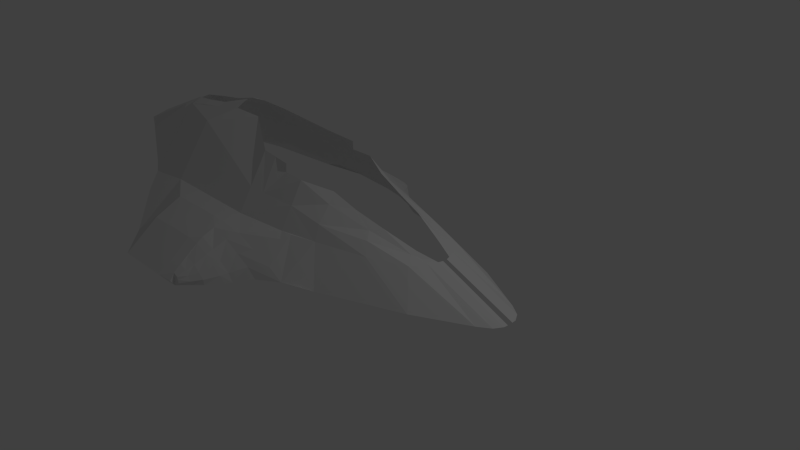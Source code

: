 # Source: delta_flyer_work.blend  (saved by Blender 2.72.0; exported with 4.5.12 LTS)
import bpy
from mathutils import Matrix  # noqa: F401  (used for matrix-valued properties, if any)

bpy.ops.wm.read_factory_settings(use_empty=True)
scene = bpy.context.scene
scene.name = 'Scene'

# ---- collections
col_collection_1 = bpy.data.collections.new('Collection 1'); scene.collection.children.link(col_collection_1)

# ---- materials (node trees are filled in below, after node groups)
mat_material = bpy.data.materials.new('Material')
mat_material.alpha_threshold = 0.0
mat_material.use_transparent_shadow = False
mat_material.roughness = 0.5
mat_material.line_color = (0.0, 0.0, 0.0, 1.0)

# ---- material node trees

# ---- world
world_world = bpy.data.worlds.new('World'); scene.world = world_world
world_world.color = (0.05088, 0.05088, 0.05088)
world_world.use_sun_shadow = False
world_world.sun_shadow_jitter_overblur = 0.0
world_world.cycles.sampling_method = 'MANUAL'
world_world.cycles.sample_map_resolution = 256

# ---- cameras
cam_camera = bpy.data.cameras.new('Camera')
cam_camera.clip_end = 100.0
cam_camera.lens = 35.0
cam_camera.sensor_width = 32.0
cam_camera.sensor_height = 18.0
cam_camera.ortho_scale = 7.314
cam_camera.dof.focus_distance = 0.0
cam_camera.dof.aperture_fstop = 128.0

# ---- lights
light_lamp = bpy.data.lights.new('Lamp', 'POINT')
light_lamp.transmission_factor = 0.0
light_lamp.cutoff_distance = 30.0
light_lamp.energy = 100.0
light_lamp.shadow_buffer_clip_start = 1.001
light_lamp.shadow_soft_size = 0.1
light_lamp.shadow_maximum_resolution = 0.006
light_lamp.use_absolute_resolution = True
light_lamp.cycles.use_multiple_importance_sampling = False

# ---- meshes
me_cube_001 = bpy.data.meshes.new('Cube.001')
me_cube_001.from_pydata([(1.267, 0.03112, 0.408), (1.248, 0.09318, 0.408), (1.188, 0.2173, 0.408), (1.076, 0.4097, 0.408), (0.5613, 0.6145, 0.408), (-0.531, 0.8938, 0.408), (-1.493, 0.9869, 0.408), (-3.04, 0.961, 0.4066), (-4.898, 0.3072, 0.59), (-4.014, 0.7812, 0.355), (-3.825, 0.9018, 0.2797), (-3.592, 1.169, 0.1611), (-3.028, 1.708, -0.1406), (-2.575, 2.026, -0.2813), (-1.379, 1.907, -0.2554), (-1.205, 1.798, -0.2294), (-0.929, 1.552, -0.1818), (-0.6834, 1.376, -0.1016), (-0.3215, 1.238, -0.05126), (-0.04742, 1.176, -0.03105), (0.1053, 1.067, -0.07274), (1.338, 0.6847, -0.00647), (2.052, 0.3175, -0.00647), (2.212, 0.209, -0.00647), (2.279, 0.1004, -0.00647), (2.285, 0.03832, -0.00647), (-2.575, 2.026, -0.2813), (-1.544, 2.026, -0.2813), (-2.575, 1.639, 0.1977), (-1.544, 1.235, 0.3579), (-1.544, 1.639, 0.1844), (-2.575, 1.248, 0.3822), (-2.575, 2.015, -0.08803), (-1.544, 2.015, -0.1013), (-1.544, 2.084, -0.1962), (-2.575, 2.123, -0.1711), (-1.015, 1.637, -0.2056), (-1.544, 1.801, 0.0506), (-1.544, 1.908, -0.0163), (-1.544, 1.548, 0.2427), (-1.544, 1.373, 0.3143), (-1.07, 1.637, -0.1048), (-1.212, 1.638, -0.003948), (-1.345, 1.638, 0.09688), (-1.212, 1.799, -0.1561), (-1.307, 1.8, -0.08274), (-1.393, 1.801, -0.009414), (-1.343, 1.907, -0.1923), (-1.394, 1.907, -0.1292), (-1.436, 1.908, -0.06608), (-1.475, 2.015, -0.1331), (-1.472, 2.015, -0.1782), (-1.46, 2.015, -0.2233), (-1.324, 1.549, 0.1466), (-1.169, 1.55, 0.03713), (-1.005, 1.551, -0.07233), (-0.8213, 1.375, 0.01479), (-1.046, 1.374, 0.1312), (-1.262, 1.374, 0.2476), (-0.5498, 1.237, 0.07245), (-0.8653, 1.236, 0.1962), (-1.172, 1.236, 0.3199), (-1.743, 1.237, 0.3746), (-1.743, 1.639, 0.2011), (-1.743, 2.123, -0.1677), (-1.743, 2.015, -0.08464), (-4.898, 0.3072, 0.7144), (-4.04, 0.174, 1.108), (-3.763, 0.07489, 1.256), (-3.739, 0.235, 1.196), (-2.926, 0.4945, 1.199), (-2.528, 0.2267, 1.415), (-2.047, 0.2183, 1.409), (-1.486, 0.5273, 1.162), (-0.9986, 0.5539, 1.126), (-1.005, 0.5589, 1.005), (-0.6794, 0.573, 0.9997), (-0.6951, 0.9096, 0.408), (-0.6281, 0.9933, 0.3464), (-3.782, 0.5684, 0.738), (-2.983, 0.7277, 0.8028), (-1.243, 0.5406, 1.144), (-1.249, 0.7729, 0.7065), (-0.6873, 0.7413, 0.7038), (-1.49, 0.7911, 0.729), (-4.898, 0.04187, 0.7796), (-3.02, 0.2267, 1.316), (-3.438, 0.2267, 1.256), (-2.528, 0.1012, 1.482), (-2.528, 0.03491, 1.502), (-3.02, 0.1177, 1.36), (-3.438, 0.1157, 1.3), (-2.047, 0.08092, 1.409), (-0.2592, 0.3943, 0.9251), (-0.2185, 0.5133, 0.802), (-0.1914, 0.7052, 0.6041), (0.3916, 0.4047, 0.6269), (0.9745, 0.2663, 0.4631), (1.08, 0.2096, 0.4346), (-0.1673, 0.8008, 0.408), (0.4764, 0.5096, 0.5513), (0.108, 0.3543, 0.7839), (0.5203, 0.2943, 0.6597), (0.976, 0.1831, 0.4902), (1.022, 0.333, 0.4375), (1.13, 0.2132, 0.4222), (0.1045, 0.4558, 0.7093), (1.112, 0.1382, 0.4491), (1.18, 0.1157, 0.4285)], [(13, 12), (13, 26), (72, 92)], [(46, 37, 30, 43), (49, 38, 37, 46), (34, 33, 50, 51, 52, 27), (41, 55, 16, 36), (53, 39, 40, 58), (56, 59, 18, 17), (63, 28, 31, 62), (65, 32, 28, 63), (65, 64, 35, 32), (26, 35, 64, 34, 27), (15, 44, 41, 36), (44, 45, 42, 41), (45, 46, 43, 42), (14, 47, 44, 15), (47, 48, 45, 44), (48, 49, 46, 45), (33, 38, 49, 50), (50, 49, 48, 51), (51, 48, 47, 52), (30, 39, 53, 43), (43, 53, 54, 42), (42, 54, 55, 41), (16, 55, 56, 17), (55, 54, 57, 56), (54, 53, 58, 57), (40, 29, 61, 58), (58, 61, 60, 57), (57, 60, 59, 56), (30, 63, 62, 29, 40, 39), (33, 65, 63, 30, 37, 38), (33, 34, 64, 65), (52, 47, 14, 27), (4, 3, 21, 20), (5, 99, 4, 20, 19, 18), (18, 59, 5), (60, 78, 5, 59), (6, 77, 78, 60, 61), (61, 29, 6), (7, 6, 29, 62, 31), (3, 2, 22, 21), (2, 1, 23, 22), (0, 25, 24, 23, 1), (77, 5, 78), (8, 66, 67, 9), (10, 9, 67, 68), (68, 69, 79, 10), (26, 12, 35), (35, 12, 32), (28, 32, 12, 7, 31), (12, 11, 7), (10, 7, 11), (80, 7, 10, 79), (73, 84, 80, 70, 71, 72), (83, 77, 6, 82), (81, 74, 75, 82), (70, 80, 79, 69), (76, 83, 82, 75), (73, 81, 82, 84), (84, 82, 6), (84, 6, 7, 80), (85, 68, 67, 66), (87, 86, 71, 70, 69), (91, 87, 69, 68), (91, 90, 86, 87), (90, 89, 88, 71, 86), (94, 106, 96, 100, 95), (5, 77, 83, 95, 99), (83, 76, 94, 95), (4, 99, 95, 100), (97, 104, 100, 96), (3, 4, 100, 104), (97, 98, 105, 104), (2, 3, 104, 105), (97, 103, 98), (97, 96, 102, 103), (94, 93, 101, 106), (93, 94, 76), (96, 106, 101, 102), (103, 107, 98), (98, 107, 108, 105), (1, 2, 105, 108)])
me_cube_001.materials.append(mat_material)
me_cube_001.use_remesh_preserve_volume = False
me_cube_001.use_remesh_preserve_attributes = False
me_cube_001.use_mirror_vertex_groups = False
me_cube_001.update()
me_cube = bpy.data.meshes.new('Cube')
me_cube.from_pydata([(1.337, 0.03112, -0.1525), (1.337, 0.09318, -0.1525), (1.448, 0.2173, -0.1525), (1.337, 0.4097, -0.1525), (0.8215, 0.6145, -0.1525), (-0.2708, 0.8938, -0.1525), (-1.233, 0.9869, -0.1525), (-3.004, 0.961, -0.1538), (-3.708, 0.8379, 0.2273), (-4.037, 0.7076, 0.3599), (-4.025, 0.06215, 0.3599)], [(1, 0), (2, 1), (3, 2), (4, 3), (5, 4), (6, 5), (7, 6), (8, 7), (9, 8), (10, 9)], [])
me_cube.materials.append(mat_material)
me_cube.use_remesh_preserve_volume = False
me_cube.use_remesh_preserve_attributes = False
me_cube.use_mirror_vertex_groups = False
me_cube.update()

# ---- objects
ob_cube_001 = bpy.data.objects.new('Cube.001', me_cube_001)
ob_cube = bpy.data.objects.new('Cube', me_cube)
ob_lamp = bpy.data.objects.new('Lamp', light_lamp)
ob_camera = bpy.data.objects.new('Camera', cam_camera)

# ---- transforms, parenting, visibility, modifiers, constraints
ob_cube_001.location = (0.0, 0.0, 0.0)
ob_cube_001.lineart.crease_threshold = 0.0
_m = ob_cube_001.modifiers.new('Mirror', 'MIRROR')
_m.use_axis = (False, True, False)
ob_cube.location = (0.0, 0.0, 0.0)
ob_cube.lock_rotations_4d = False
ob_cube.empty_display_type = 'ARROWS'
ob_cube.lineart.crease_threshold = 0.0
_m = ob_cube.modifiers.new('Mirror', 'MIRROR')
_m.use_axis = (False, True, False)
ob_lamp.location = (4.076, 1.005, 5.904)
ob_lamp.rotation_euler = (0.6503, 0.05522, 1.866)
ob_lamp.lock_rotations_4d = False
ob_lamp.empty_display_type = 'ARROWS'
ob_lamp.color = (0.0, 0.0, 0.0, 0.0)
ob_lamp.lineart.crease_threshold = 0.0
ob_camera.location = (7.481, -6.508, 5.344)
ob_camera.rotation_euler = (1.109, 0.01082, 0.8149)
ob_camera.lock_rotations_4d = False
ob_camera.empty_display_type = 'ARROWS'
ob_camera.color = (0.0, 0.0, 0.0, 0.0)
ob_camera.display_type = 'WIRE'
ob_camera.lineart.crease_threshold = 0.0

# ---- collection membership
col_collection_1.objects.link(ob_cube_001)
col_collection_1.objects.link(ob_cube)
col_collection_1.objects.link(ob_lamp)
col_collection_1.objects.link(ob_camera)

# ---- scene / render settings (as saved in the file)
scene.camera = ob_camera
scene.frame_start = 1; scene.frame_end = 250; scene.frame_set(1)
scene.render.engine = 'BLENDER_EEVEE_NEXT'
scene.render.resolution_percentage = 50
scene.render.dither_intensity = 0.0
scene.cycles.use_denoising = False
scene.cycles.samples = 10
scene.cycles.sampling_pattern = 'TABULATED_SOBOL'
scene.cycles.light_sampling_threshold = 0.0
scene.cycles.use_adaptive_sampling = False
scene.cycles.use_light_tree = False
scene.cycles.blur_glossy = 0.0
scene.cycles.pixel_filter_type = 'GAUSSIAN'
scene.cycles.sample_clamp_indirect = 0.0
scene.view_settings.view_transform = 'Standard'
bpy.context.view_layer.update()
